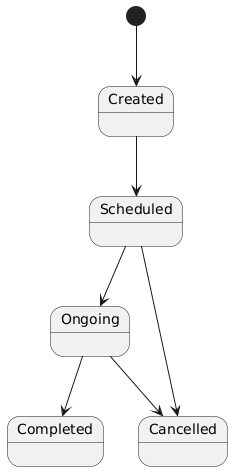

The diagram above was rendered by PlantUML. Its source (embedded in the PNG):
@startuml
[*] --> Created
Created --> Scheduled
Scheduled --> Ongoing
Ongoing --> Completed
Scheduled --> Cancelled
Ongoing --> Cancelled
@enduml